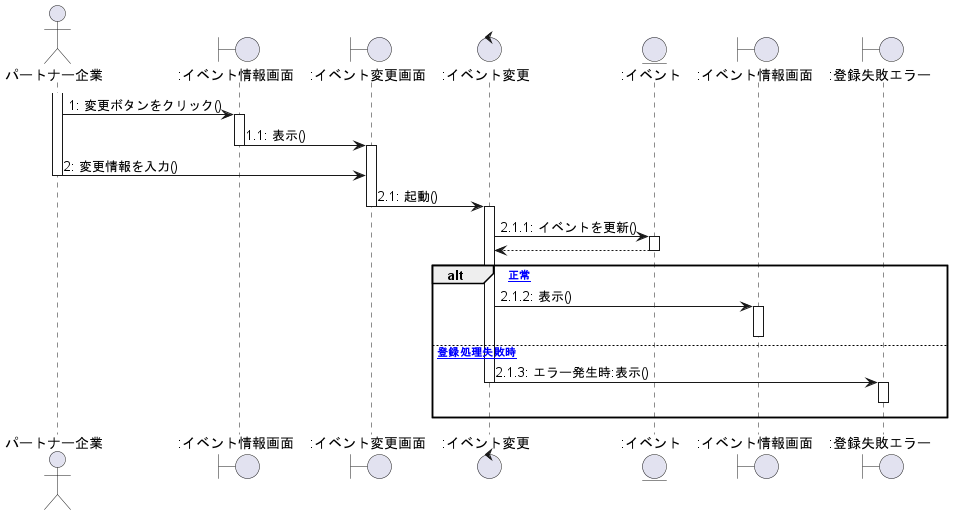

The diagram above was rendered by PlantUML. Its source (embedded in the PNG):
@startuml イベント変更

actor パートナー企業 as 0
'Control ":イベント情報取得" as b
Boundary ":イベント情報画面" as a
Boundary ":イベント変更画面" as c
Control ":イベント変更" as d
Entity ":イベント" as en
Boundary ":イベント情報画面" as e
Boundary ":登録失敗エラー" as f

/'
activate b
b -> en : 0.1: イベント情報取得()
activate en
en --> b
deactivate en

b -> a : 0.2: 表示()
deactivate b
activate a
'/

activate 0
    0 -> a :1: 変更ボタンをクリック()
activate a

a -> c :1.1: 表示()
deactivate a

activate c


    0 -> c :2: 変更情報を入力()
deactivate 0


c -> d :2.1: 起動()
deactivate c
activate d

    d -> en :2.1.1: イベントを更新()
activate en
    d <-- en
deactivate en

alt [正常]
d -> e :2.1.2: 表示()
activate e
deactivate e

else [登録処理失敗時]
d -> f :2.1.3: エラー発生時:表示()
deactivate d
activate f
f -[hidden]-> f
deactivate f

end

@enduml